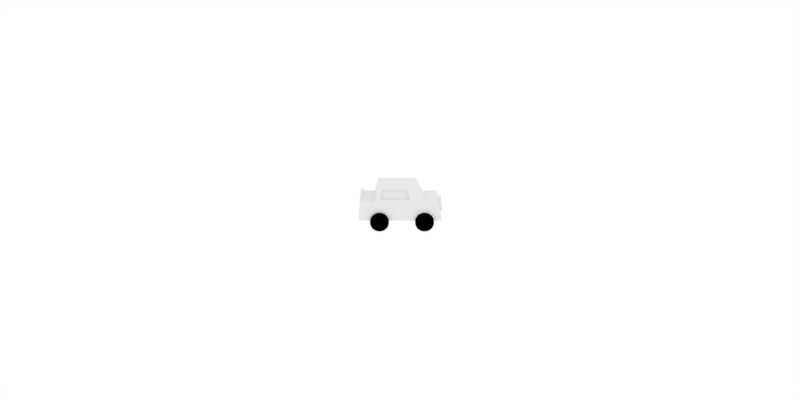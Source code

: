 # Source: car.blend  (saved by Blender 2.79.0; exported with 4.5.12 LTS)
import bpy
from mathutils import Matrix  # noqa: F401  (used for matrix-valued properties, if any)

bpy.ops.wm.read_factory_settings(use_empty=True)
scene = bpy.context.scene
scene.name = 'Scene'

# ---- collections
col_collection_1 = bpy.data.collections.new('Collection 1'); scene.collection.children.link(col_collection_1)

# ---- materials (node trees are filled in below, after node groups)
mat_black = bpy.data.materials.new('Black')
mat_black.alpha_threshold = 0.0
mat_black.use_transparent_shadow = False
mat_black.diffuse_color = (0.0, 0.0, 0.0, 1.0)
mat_black.roughness = 0.5
mat_black.specular_intensity = 0.0
mat_shaded = bpy.data.materials.new('Shaded')
mat_shaded.alpha_threshold = 0.0
mat_shaded.use_transparent_shadow = False
mat_shaded.roughness = 0.5
mat_shaded.specular_intensity = 0.0

# ---- material node trees

# ---- world
world_world = bpy.data.worlds.new('World'); scene.world = world_world
world_world.color = (1.0, 1.0, 1.0)
world_world.use_sun_shadow = False
world_world.sun_shadow_jitter_overblur = 0.0
world_world.cycles.sampling_method = 'MANUAL'

# ---- cameras
cam_camera = bpy.data.cameras.new('Camera')
cam_camera.clip_end = 100.0
cam_camera.lens = 35.0
cam_camera.sensor_width = 32.0
cam_camera.sensor_height = 18.0
cam_camera.ortho_scale = 7.314
cam_camera.dof.focus_distance = 0.0
cam_camera.dof.aperture_fstop = 128.0

# ---- lights
light_lamp = bpy.data.lights.new('Lamp', 'POINT')
light_lamp.transmission_factor = 0.0
light_lamp.cutoff_distance = 30.0
light_lamp.energy = 100.0
light_lamp.shadow_buffer_clip_start = 1.001
light_lamp.shadow_soft_size = 0.1
light_lamp.shadow_maximum_resolution = 0.006
light_lamp.use_absolute_resolution = True

# ---- meshes
me_cylinder_001 = bpy.data.meshes.new('Cylinder.001')
me_cylinder_001.from_pydata([(0.0, 1.0, -1.0), (0.0, 1.0, 1.0), (0.1951, 0.9808, -1.0), (0.1951, 0.9808, 1.0), (0.3827, 0.9239, -1.0), (0.3827, 0.9239, 1.0), (0.5556, 0.8315, -1.0), (0.5556, 0.8315, 1.0), (0.7071, 0.7071, -1.0), (0.7071, 0.7071, 1.0), (0.8315, 0.5556, -1.0), (0.8315, 0.5556, 1.0), (0.9239, 0.3827, -1.0), (0.9239, 0.3827, 1.0), (0.9808, 0.1951, -1.0), (0.9808, 0.1951, 1.0), (1.0, 0.0, -1.0), (1.0, 0.0, 1.0), (0.9808, -0.1951, -1.0), (0.9808, -0.1951, 1.0), (0.9239, -0.3827, -1.0), (0.9239, -0.3827, 1.0), (0.8315, -0.5556, -1.0), (0.8315, -0.5556, 1.0), (0.7071, -0.7071, -1.0), (0.7071, -0.7071, 1.0), (0.5556, -0.8315, -1.0), (0.5556, -0.8315, 1.0), (0.3827, -0.9239, -1.0), (0.3827, -0.9239, 1.0), (0.1951, -0.9808, -1.0), (0.1951, -0.9808, 1.0), (-3.576e-07, -1.0, -1.0), (-3.576e-07, -1.0, 1.0), (-0.1951, -0.9808, -1.0), (-0.1951, -0.9808, 1.0), (-0.3827, -0.9239, -1.0), (-0.3827, -0.9239, 1.0), (-0.5556, -0.8315, -1.0), (-0.5556, -0.8315, 1.0), (-0.7071, -0.7071, -1.0), (-0.7071, -0.7071, 1.0), (-0.8315, -0.5556, -1.0), (-0.8315, -0.5556, 1.0), (-0.9239, -0.3827, -1.0), (-0.9239, -0.3827, 1.0), (-0.9808, -0.1951, -1.0), (-0.9808, -0.1951, 1.0), (-1.0, 9.537e-07, -1.0), (-1.0, 9.537e-07, 1.0), (-0.9808, 0.1951, -1.0), (-0.9808, 0.1951, 1.0), (-0.9239, 0.3827, -1.0), (-0.9239, 0.3827, 1.0), (-0.8315, 0.5556, -1.0), (-0.8315, 0.5556, 1.0), (-0.7071, 0.7071, -1.0), (-0.7071, 0.7071, 1.0), (-0.5556, 0.8315, -1.0), (-0.5556, 0.8315, 1.0), (-0.3827, 0.9239, -1.0), (-0.3827, 0.9239, 1.0), (-0.1951, 0.9808, -1.0), (-0.1951, 0.9808, 1.0)], [], [(0, 1, 3, 2), (2, 3, 5, 4), (4, 5, 7, 6), (6, 7, 9, 8), (8, 9, 11, 10), (10, 11, 13, 12), (12, 13, 15, 14), (14, 15, 17, 16), (16, 17, 19, 18), (18, 19, 21, 20), (20, 21, 23, 22), (22, 23, 25, 24), (24, 25, 27, 26), (26, 27, 29, 28), (28, 29, 31, 30), (30, 31, 33, 32), (32, 33, 35, 34), (34, 35, 37, 36), (36, 37, 39, 38), (38, 39, 41, 40), (40, 41, 43, 42), (42, 43, 45, 44), (44, 45, 47, 46), (46, 47, 49, 48), (48, 49, 51, 50), (50, 51, 53, 52), (52, 53, 55, 54), (54, 55, 57, 56), (56, 57, 59, 58), (58, 59, 61, 60), (3, 1, 63, 61, 59, 57, 55, 53, 51, 49, 47, 45, 43, 41, 39, 37, 35, 33, 31, 29, 27, 25, 23, 21, 19, 17, 15, 13, 11, 9, 7, 5), (60, 61, 63, 62), (62, 63, 1, 0), (0, 2, 4, 6, 8, 10, 12, 14, 16, 18, 20, 22, 24, 26, 28, 30, 32, 34, 36, 38, 40, 42, 44, 46, 48, 50, 52, 54, 56, 58, 60, 62)])
me_cylinder_001.materials.append(mat_black)
me_cylinder_001.use_remesh_preserve_volume = False
me_cylinder_001.use_remesh_preserve_attributes = False
me_cylinder_001.use_mirror_vertex_groups = False
me_cylinder_001.update()
me_cylinder_003 = bpy.data.meshes.new('Cylinder.003')
me_cylinder_003.from_pydata([(0.0, 1.0, -1.0), (0.0, 1.0, 1.0), (0.1951, 0.9808, -1.0), (0.1951, 0.9808, 1.0), (0.3827, 0.9239, -1.0), (0.3827, 0.9239, 1.0), (0.5556, 0.8315, -1.0), (0.5556, 0.8315, 1.0), (0.7071, 0.7071, -1.0), (0.7071, 0.7071, 1.0), (0.8315, 0.5556, -1.0), (0.8315, 0.5556, 1.0), (0.9239, 0.3827, -1.0), (0.9239, 0.3827, 1.0), (0.9808, 0.1951, -1.0), (0.9808, 0.1951, 1.0), (1.0, 7.55e-08, -1.0), (1.0, 7.55e-08, 1.0), (0.9808, -0.1951, -1.0), (0.9808, -0.1951, 1.0), (0.9239, -0.3827, -1.0), (0.9239, -0.3827, 1.0), (0.8315, -0.5556, -1.0), (0.8315, -0.5556, 1.0), (0.7071, -0.7071, -1.0), (0.7071, -0.7071, 1.0), (0.5556, -0.8315, -1.0), (0.5556, -0.8315, 1.0), (0.3827, -0.9239, -1.0), (0.3827, -0.9239, 1.0), (0.1951, -0.9808, -1.0), (0.1951, -0.9808, 1.0), (-3.258e-07, -1.0, -1.0), (-3.258e-07, -1.0, 1.0), (-0.1951, -0.9808, -1.0), (-0.1951, -0.9808, 1.0), (-0.3827, -0.9239, -1.0), (-0.3827, -0.9239, 1.0), (-0.5556, -0.8315, -1.0), (-0.5556, -0.8315, 1.0), (-0.7071, -0.7071, -1.0), (-0.7071, -0.7071, 1.0), (-0.8315, -0.5556, -1.0), (-0.8315, -0.5556, 1.0), (-0.9239, -0.3827, -1.0), (-0.9239, -0.3827, 1.0), (-0.9808, -0.1951, -1.0), (-0.9808, -0.1951, 1.0), (-1.0, 9.656e-07, -1.0), (-1.0, 9.656e-07, 1.0), (-0.9808, 0.1951, -1.0), (-0.9808, 0.1951, 1.0), (-0.9239, 0.3827, -1.0), (-0.9239, 0.3827, 1.0), (-0.8315, 0.5556, -1.0), (-0.8315, 0.5556, 1.0), (-0.7071, 0.7071, -1.0), (-0.7071, 0.7071, 1.0), (-0.5556, 0.8315, -1.0), (-0.5556, 0.8315, 1.0), (-0.3827, 0.9239, -1.0), (-0.3827, 0.9239, 1.0), (-0.1951, 0.9808, -1.0), (-0.1951, 0.9808, 1.0)], [], [(0, 1, 3, 2), (2, 3, 5, 4), (4, 5, 7, 6), (6, 7, 9, 8), (8, 9, 11, 10), (10, 11, 13, 12), (12, 13, 15, 14), (14, 15, 17, 16), (16, 17, 19, 18), (18, 19, 21, 20), (20, 21, 23, 22), (22, 23, 25, 24), (24, 25, 27, 26), (26, 27, 29, 28), (28, 29, 31, 30), (30, 31, 33, 32), (32, 33, 35, 34), (34, 35, 37, 36), (36, 37, 39, 38), (38, 39, 41, 40), (40, 41, 43, 42), (42, 43, 45, 44), (44, 45, 47, 46), (46, 47, 49, 48), (48, 49, 51, 50), (50, 51, 53, 52), (52, 53, 55, 54), (54, 55, 57, 56), (56, 57, 59, 58), (58, 59, 61, 60), (3, 1, 63, 61, 59, 57, 55, 53, 51, 49, 47, 45, 43, 41, 39, 37, 35, 33, 31, 29, 27, 25, 23, 21, 19, 17, 15, 13, 11, 9, 7, 5), (60, 61, 63, 62), (62, 63, 1, 0), (0, 2, 4, 6, 8, 10, 12, 14, 16, 18, 20, 22, 24, 26, 28, 30, 32, 34, 36, 38, 40, 42, 44, 46, 48, 50, 52, 54, 56, 58, 60, 62)])
me_cylinder_003.materials.append(mat_shaded)
me_cylinder_003.use_remesh_preserve_volume = False
me_cylinder_003.use_remesh_preserve_attributes = False
me_cylinder_003.use_mirror_vertex_groups = False
me_cylinder_003.update()
me_cylinder = bpy.data.meshes.new('Cylinder')
me_cylinder.from_pydata([(0.0, 1.0, -1.0), (0.0, 1.0, 1.0), (0.1951, 0.9808, -1.0), (0.1951, 0.9808, 1.0), (0.3827, 0.9239, -1.0), (0.3827, 0.9239, 1.0), (0.5556, 0.8315, -1.0), (0.5556, 0.8315, 1.0), (0.7071, 0.7071, -1.0), (0.7071, 0.7071, 1.0), (0.8315, 0.5556, -1.0), (0.8315, 0.5556, 1.0), (0.9239, 0.3827, -1.0), (0.9239, 0.3827, 1.0), (0.9808, 0.1951, -1.0), (0.9808, 0.1951, 1.0), (1.0, 1.192e-07, -1.0), (1.0, 1.192e-07, 1.0), (0.9808, -0.1951, -1.0), (0.9808, -0.1951, 1.0), (0.9239, -0.3827, -1.0), (0.9239, -0.3827, 1.0), (0.8315, -0.5556, -1.0), (0.8315, -0.5556, 1.0), (0.7071, -0.7071, -1.0), (0.7071, -0.7071, 1.0), (0.5556, -0.8315, -1.0), (0.5556, -0.8315, 1.0), (0.3827, -0.9239, -1.0), (0.3827, -0.9239, 1.0), (0.1951, -0.9808, -1.0), (0.1951, -0.9808, 1.0), (-3.576e-07, -1.0, -1.0), (-3.576e-07, -1.0, 1.0), (-0.1951, -0.9808, -1.0), (-0.1951, -0.9808, 1.0), (-0.3827, -0.9239, -1.0), (-0.3827, -0.9239, 1.0), (-0.5556, -0.8315, -1.0), (-0.5556, -0.8315, 1.0), (-0.7071, -0.7071, -1.0), (-0.7071, -0.7071, 1.0), (-0.8315, -0.5556, -1.0), (-0.8315, -0.5556, 1.0), (-0.9239, -0.3827, -1.0), (-0.9239, -0.3827, 1.0), (-0.9808, -0.1951, -1.0), (-0.9808, -0.1951, 1.0), (-1.0, 9.537e-07, -1.0), (-1.0, 9.537e-07, 1.0), (-0.9808, 0.1951, -1.0), (-0.9808, 0.1951, 1.0), (-0.9239, 0.3827, -1.0), (-0.9239, 0.3827, 1.0), (-0.8315, 0.5556, -1.0), (-0.8315, 0.5556, 1.0), (-0.7071, 0.7071, -1.0), (-0.7071, 0.7071, 1.0), (-0.5556, 0.8315, -1.0), (-0.5556, 0.8315, 1.0), (-0.3827, 0.9239, -1.0), (-0.3827, 0.9239, 1.0), (-0.1951, 0.9808, -1.0), (-0.1951, 0.9808, 1.0)], [], [(0, 1, 3, 2), (2, 3, 5, 4), (4, 5, 7, 6), (6, 7, 9, 8), (8, 9, 11, 10), (10, 11, 13, 12), (12, 13, 15, 14), (14, 15, 17, 16), (16, 17, 19, 18), (18, 19, 21, 20), (20, 21, 23, 22), (22, 23, 25, 24), (24, 25, 27, 26), (26, 27, 29, 28), (28, 29, 31, 30), (30, 31, 33, 32), (32, 33, 35, 34), (34, 35, 37, 36), (36, 37, 39, 38), (38, 39, 41, 40), (40, 41, 43, 42), (42, 43, 45, 44), (44, 45, 47, 46), (46, 47, 49, 48), (48, 49, 51, 50), (50, 51, 53, 52), (52, 53, 55, 54), (54, 55, 57, 56), (56, 57, 59, 58), (58, 59, 61, 60), (3, 1, 63, 61, 59, 57, 55, 53, 51, 49, 47, 45, 43, 41, 39, 37, 35, 33, 31, 29, 27, 25, 23, 21, 19, 17, 15, 13, 11, 9, 7, 5), (60, 61, 63, 62), (62, 63, 1, 0), (0, 2, 4, 6, 8, 10, 12, 14, 16, 18, 20, 22, 24, 26, 28, 30, 32, 34, 36, 38, 40, 42, 44, 46, 48, 50, 52, 54, 56, 58, 60, 62)])
me_cylinder.materials.append(mat_black)
me_cylinder.use_remesh_preserve_volume = False
me_cylinder.use_remesh_preserve_attributes = False
me_cylinder.use_mirror_vertex_groups = False
me_cylinder.update()
me_cube = bpy.data.meshes.new('Cube')
me_cube.from_pydata([(1.0, 1.182, -0.8861), (1.0, -0.818, -0.8861), (-1.0, -0.818, -0.8861), (-1.0, 1.182, -0.8861), (0.8732, 1.182, 0.8861), (0.8732, -0.818, 0.8861), (-0.8732, -0.818, 0.8861), (-0.8732, 1.182, 0.8861), (0.9577, 1.369, 0.1175), (0.9577, -1.238, 0.1175), (-0.9577, -1.238, 0.1175), (-0.9577, 1.369, 0.1175), (1.0, -2.202, -0.8861), (-1.0, -2.202, -0.8861), (0.9577, -1.994, 0.1175), (-0.9577, -1.994, 0.1175), (1.0, 2.202, -0.8861), (-1.0, 2.202, -0.8861), (0.9577, 2.128, 0.2786), (-0.9577, 2.128, 0.2786), (0.9577, 1.902, 0.1175), (-0.9577, 1.902, 0.1175), (-1.0, 1.897, -0.8861), (1.0, 1.897, -0.8861), (1.0, 0.9313, -0.8861), (-1.0, 0.9313, -0.8861), (0.8732, 0.9313, 0.8861), (-0.8732, 0.9313, 0.8861), (-0.9577, 1.042, 0.1175), (0.9577, 1.042, 0.1175), (1.0, -0.2952, -0.8861), (0.8732, -0.2952, 0.8861), (0.9577, -0.5568, 0.1175), (-1.0, -0.2952, -0.8861), (-0.8732, -0.2952, 0.8861), (-0.9577, -0.5568, 0.1175), (0.9577, 1.332, 0.2677), (0.9577, -1.156, 0.2677), (-0.9577, -1.156, 0.2677), (-0.9577, 1.332, 0.2677), (-0.9577, 1.021, 0.2677), (0.9577, 1.021, 0.2677), (-0.9577, -0.5057, 0.2677), (0.9577, -0.5057, 0.2677), (0.8732, 1.202, 0.8026), (0.8732, -0.8637, 0.8026), (-0.8732, -0.8637, 0.8026), (-0.8732, 1.202, 0.8026), (-0.8732, 0.9434, 0.8026), (0.8732, 0.9434, 0.8026), (-0.8732, -0.3236, 0.8026), (0.8732, -0.3236, 0.8026), (-0.7688, 0.9434, 0.8026), (-0.8432, 1.021, 0.2677), (0.7688, 0.9434, 0.8026), (0.8432, 1.021, 0.2677), (-0.7688, -0.3236, 0.8026), (-0.8432, -0.5057, 0.2677), (0.7688, -0.3236, 0.8026), (0.8432, -0.5057, 0.2677)], [], [(30, 1, 2, 33), (31, 34, 6, 5), (51, 31, 5, 45), (45, 5, 6, 46), (48, 27, 7, 47), (21, 20, 18, 19), (36, 8, 11, 39), (25, 28, 11, 3), (1, 9, 14, 12), (30, 32, 9, 1), (12, 14, 15, 13), (9, 10, 15, 14), (2, 1, 12, 13), (10, 2, 13, 15), (18, 16, 17, 19), (23, 22, 17, 16), (20, 23, 16, 18), (22, 21, 19, 17), (3, 11, 21, 22), (8, 0, 23, 20), (0, 3, 22, 23), (11, 8, 20, 21), (0, 8, 29, 24), (33, 35, 28, 25), (50, 34, 27, 48), (44, 4, 26, 49), (4, 7, 27, 26), (0, 24, 25, 3), (46, 6, 34, 50), (2, 10, 35, 33), (24, 29, 32, 30), (49, 26, 31, 51), (26, 27, 34, 31), (24, 30, 33, 25), (29, 41, 43, 32), (10, 38, 42, 35), (8, 36, 41, 29), (35, 42, 40, 28), (44, 36, 39, 47), (28, 40, 39, 11), (9, 37, 38, 10), (32, 43, 37, 9), (4, 44, 47, 7), (51, 43, 59, 58), (38, 46, 50, 42), (36, 44, 49, 41), (40, 42, 57, 53), (40, 48, 47, 39), (37, 45, 46, 38), (43, 51, 45, 37), (55, 54, 58, 59), (57, 56, 52, 53), (41, 49, 54, 55), (49, 51, 58, 54), (43, 41, 55, 59), (50, 48, 52, 56), (42, 50, 56, 57), (48, 40, 53, 52)])
me_cube.materials.append(mat_shaded)
me_cube.use_remesh_preserve_volume = False
me_cube.use_remesh_preserve_attributes = False
me_cube.use_mirror_vertex_groups = False
me_cube.update()

# ---- objects
ob_empty = bpy.data.objects.new('Empty', None)
ob_front_wheel = bpy.data.objects.new('Front Wheel', me_cylinder_001)
ob_headlights = bpy.data.objects.new('Headlights', me_cylinder_003)
ob_back_wheel = bpy.data.objects.new('Back Wheel', me_cylinder)
ob_body = bpy.data.objects.new('Body', me_cube)
ob_camera = bpy.data.objects.new('Camera', cam_camera)
ob_lamp = bpy.data.objects.new('Lamp', light_lamp)

# ---- transforms, parenting, visibility, modifiers, constraints
ob_empty.location = (0.0, 0.0, 0.0)
ob_empty.empty_display_type = 'CUBE'
ob_empty.empty_image_offset = (0.0, 0.0)
ob_empty.lineart.crease_threshold = 0.0
ob_front_wheel.parent = ob_empty
ob_front_wheel.matrix_parent_inverse = Matrix(((-1.0, 1.51e-07, 0.0, 0.0), (-1.51e-07, -1.0, 0.0, 0.0), (0.0, 0.0, 1.0, 0.0), (0.0, 0.0, 0.0, 1.0)))
ob_front_wheel.location = (5.102e-09, -0.2923, 0.158)
ob_front_wheel.rotation_euler = (-0.0, 1.571, 0.0)
ob_front_wheel.scale = (0.1131, 0.1131, 0.2615)
ob_front_wheel.lineart.crease_threshold = 0.0
ob_headlights.parent = ob_empty
ob_headlights.matrix_parent_inverse = Matrix(((-1.0, 1.51e-07, 0.0, 0.0), (-1.51e-07, -1.0, 0.0, 0.0), (0.0, 0.0, 1.0, 0.0), (0.0, 0.0, 0.0, 1.0)))
ob_headlights.location = (-0.1342, -0.4553, 0.3138)
ob_headlights.rotation_euler = (1.571, -0.0, 0.0)
ob_headlights.scale = (0.04651, 0.04651, 0.04651)
ob_headlights.lineart.crease_threshold = 0.0
_m = ob_headlights.modifiers.new('Mirror', 'MIRROR')
_m.use_axis = (False, False, True)
_m.mirror_object = ob_front_wheel
ob_back_wheel.parent = ob_empty
ob_back_wheel.matrix_parent_inverse = Matrix(((-1.0, 1.51e-07, 0.0, 0.0), (-1.51e-07, -1.0, 0.0, 0.0), (0.0, 0.0, 1.0, 0.0), (0.0, 0.0, 0.0, 1.0)))
ob_back_wheel.location = (5.102e-09, 0.2481, 0.158)
ob_back_wheel.rotation_euler = (-0.0, 1.571, 0.0)
ob_back_wheel.scale = (0.1131, 0.1131, 0.2615)
ob_back_wheel.lineart.crease_threshold = 0.0
ob_body.parent = ob_empty
ob_body.matrix_parent_inverse = Matrix(((-1.0, 1.51e-07, 0.0, 0.0), (-1.51e-07, -1.0, 0.0, 0.0), (0.0, 0.0, 1.0, 0.0), (0.0, 0.0, 0.0, 1.0)))
ob_body.location = (0.0, 0.0, 0.3724)
ob_body.scale = (0.2262, 0.2262, 0.2262)
ob_body.lock_rotations_4d = False
ob_body.empty_display_type = 'ARROWS'
ob_body.lineart.crease_threshold = 0.0
ob_camera.location = (10.0, 0.0, 4.0)
ob_camera.rotation_euler = (1.221, -3.776e-09, 1.571)
ob_camera.lock_rotations_4d = False
ob_camera.empty_display_type = 'ARROWS'
ob_camera.color = (0.0, 0.0, 0.0, 0.0)
ob_camera.display_type = 'WIRE'
ob_camera.lineart.crease_threshold = 0.0
_c = ob_camera.constraints.new('TRACK_TO'); _c.name = 'Track To'
_c.target = ob_empty
_c.up_axis = 'UP_Z'
ob_lamp.location = (5.0, 5.0, 5.0)
ob_lamp.lock_rotations_4d = False
ob_lamp.empty_display_type = 'ARROWS'
ob_lamp.color = (0.0, 0.0, 0.0, 0.0)
ob_lamp.lineart.crease_threshold = 0.0

# ---- collection membership
col_collection_1.objects.link(ob_empty)
col_collection_1.objects.link(ob_front_wheel)
col_collection_1.objects.link(ob_headlights)
col_collection_1.objects.link(ob_back_wheel)
col_collection_1.objects.link(ob_body)
col_collection_1.objects.link(ob_camera)
col_collection_1.objects.link(ob_lamp)

# ---- scene / render settings (as saved in the file)
scene.camera = ob_camera
scene.frame_start = 1; scene.frame_end = 12; scene.frame_set(0)
scene.render.engine = 'BLENDER_EEVEE_NEXT'
scene.render.image_settings.compression = 0
scene.render.resolution_x = 128
scene.render.resolution_y = 64
scene.render.dither_intensity = 0.0
scene.render.film_transparent = True
scene.render.use_freestyle = True
scene.render.line_thickness = 0.32
scene.cycles.use_denoising = False
scene.cycles.samples = 128
scene.cycles.sampling_pattern = 'TABULATED_SOBOL'
scene.cycles.use_adaptive_sampling = False
scene.cycles.use_light_tree = False
scene.cycles.blur_glossy = 0.0
scene.cycles.sample_clamp_indirect = 0.0
scene.view_settings.view_transform = 'Standard'
bpy.context.view_layer.update()

